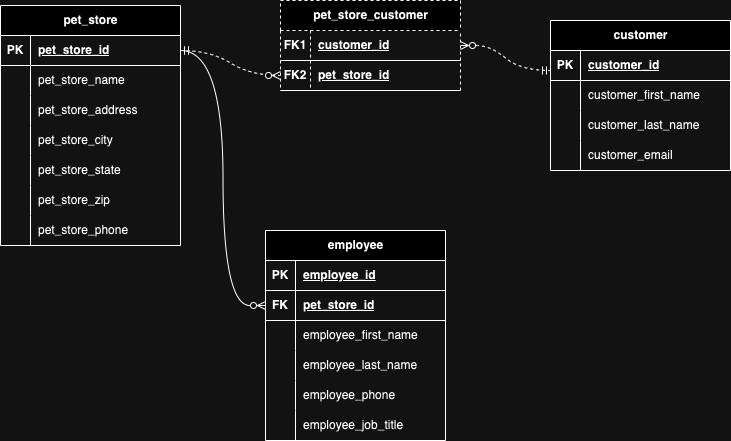

The diagram above was exported from draw.io. Its source (the exported page's mxGraphModel, read from the mxfile embedded in the PNG):
<mxGraphModel dx="707" dy="609" grid="1" gridSize="10" guides="1" tooltips="1" connect="1" arrows="1" fold="1" page="1" pageScale="1" pageWidth="850" pageHeight="1100" math="0" shadow="0">
  <root>
    <mxCell id="0" />
    <mxCell id="1" parent="0" />
    <mxCell id="iENtAdcd8WJ7gxnQK2mC-26" value="pet_store" style="shape=table;startSize=30;container=1;collapsible=1;childLayout=tableLayout;fixedRows=1;rowLines=0;fontStyle=1;align=center;resizeLast=1;html=1;" parent="1" vertex="1">
      <mxGeometry x="70" y="85" width="180" height="240" as="geometry" />
    </mxCell>
    <mxCell id="iENtAdcd8WJ7gxnQK2mC-27" value="" style="shape=tableRow;horizontal=0;startSize=0;swimlaneHead=0;swimlaneBody=0;fillColor=none;collapsible=0;dropTarget=0;points=[[0,0.5],[1,0.5]];portConstraint=eastwest;top=0;left=0;right=0;bottom=1;" parent="iENtAdcd8WJ7gxnQK2mC-26" vertex="1">
      <mxGeometry y="30" width="180" height="30" as="geometry" />
    </mxCell>
    <mxCell id="iENtAdcd8WJ7gxnQK2mC-28" value="PK" style="shape=partialRectangle;connectable=0;fillColor=none;top=0;left=0;bottom=0;right=0;fontStyle=1;overflow=hidden;whiteSpace=wrap;html=1;" parent="iENtAdcd8WJ7gxnQK2mC-27" vertex="1">
      <mxGeometry width="30" height="30" as="geometry">
        <mxRectangle width="30" height="30" as="alternateBounds" />
      </mxGeometry>
    </mxCell>
    <mxCell id="iENtAdcd8WJ7gxnQK2mC-29" value="pet_store_id" style="shape=partialRectangle;connectable=0;fillColor=none;top=0;left=0;bottom=0;right=0;align=left;spacingLeft=6;fontStyle=5;overflow=hidden;whiteSpace=wrap;html=1;" parent="iENtAdcd8WJ7gxnQK2mC-27" vertex="1">
      <mxGeometry x="30" width="150" height="30" as="geometry">
        <mxRectangle width="150" height="30" as="alternateBounds" />
      </mxGeometry>
    </mxCell>
    <mxCell id="iENtAdcd8WJ7gxnQK2mC-30" value="" style="shape=tableRow;horizontal=0;startSize=0;swimlaneHead=0;swimlaneBody=0;fillColor=none;collapsible=0;dropTarget=0;points=[[0,0.5],[1,0.5]];portConstraint=eastwest;top=0;left=0;right=0;bottom=0;" parent="iENtAdcd8WJ7gxnQK2mC-26" vertex="1">
      <mxGeometry y="60" width="180" height="30" as="geometry" />
    </mxCell>
    <mxCell id="iENtAdcd8WJ7gxnQK2mC-31" value="" style="shape=partialRectangle;connectable=0;fillColor=none;top=0;left=0;bottom=0;right=0;editable=1;overflow=hidden;whiteSpace=wrap;html=1;" parent="iENtAdcd8WJ7gxnQK2mC-30" vertex="1">
      <mxGeometry width="30" height="30" as="geometry">
        <mxRectangle width="30" height="30" as="alternateBounds" />
      </mxGeometry>
    </mxCell>
    <mxCell id="iENtAdcd8WJ7gxnQK2mC-32" value="pet_store_name" style="shape=partialRectangle;connectable=0;fillColor=none;top=0;left=0;bottom=0;right=0;align=left;spacingLeft=6;overflow=hidden;whiteSpace=wrap;html=1;" parent="iENtAdcd8WJ7gxnQK2mC-30" vertex="1">
      <mxGeometry x="30" width="150" height="30" as="geometry">
        <mxRectangle width="150" height="30" as="alternateBounds" />
      </mxGeometry>
    </mxCell>
    <mxCell id="iENtAdcd8WJ7gxnQK2mC-33" value="" style="shape=tableRow;horizontal=0;startSize=0;swimlaneHead=0;swimlaneBody=0;fillColor=none;collapsible=0;dropTarget=0;points=[[0,0.5],[1,0.5]];portConstraint=eastwest;top=0;left=0;right=0;bottom=0;" parent="iENtAdcd8WJ7gxnQK2mC-26" vertex="1">
      <mxGeometry y="90" width="180" height="30" as="geometry" />
    </mxCell>
    <mxCell id="iENtAdcd8WJ7gxnQK2mC-34" value="" style="shape=partialRectangle;connectable=0;fillColor=none;top=0;left=0;bottom=0;right=0;editable=1;overflow=hidden;whiteSpace=wrap;html=1;" parent="iENtAdcd8WJ7gxnQK2mC-33" vertex="1">
      <mxGeometry width="30" height="30" as="geometry">
        <mxRectangle width="30" height="30" as="alternateBounds" />
      </mxGeometry>
    </mxCell>
    <mxCell id="iENtAdcd8WJ7gxnQK2mC-35" value="pet_store_address" style="shape=partialRectangle;connectable=0;fillColor=none;top=0;left=0;bottom=0;right=0;align=left;spacingLeft=6;overflow=hidden;whiteSpace=wrap;html=1;" parent="iENtAdcd8WJ7gxnQK2mC-33" vertex="1">
      <mxGeometry x="30" width="150" height="30" as="geometry">
        <mxRectangle width="150" height="30" as="alternateBounds" />
      </mxGeometry>
    </mxCell>
    <mxCell id="iENtAdcd8WJ7gxnQK2mC-36" value="" style="shape=tableRow;horizontal=0;startSize=0;swimlaneHead=0;swimlaneBody=0;fillColor=none;collapsible=0;dropTarget=0;points=[[0,0.5],[1,0.5]];portConstraint=eastwest;top=0;left=0;right=0;bottom=0;" parent="iENtAdcd8WJ7gxnQK2mC-26" vertex="1">
      <mxGeometry y="120" width="180" height="30" as="geometry" />
    </mxCell>
    <mxCell id="iENtAdcd8WJ7gxnQK2mC-37" value="" style="shape=partialRectangle;connectable=0;fillColor=none;top=0;left=0;bottom=0;right=0;editable=1;overflow=hidden;whiteSpace=wrap;html=1;" parent="iENtAdcd8WJ7gxnQK2mC-36" vertex="1">
      <mxGeometry width="30" height="30" as="geometry">
        <mxRectangle width="30" height="30" as="alternateBounds" />
      </mxGeometry>
    </mxCell>
    <mxCell id="iENtAdcd8WJ7gxnQK2mC-38" value="pet_store_city" style="shape=partialRectangle;connectable=0;fillColor=none;top=0;left=0;bottom=0;right=0;align=left;spacingLeft=6;overflow=hidden;whiteSpace=wrap;html=1;" parent="iENtAdcd8WJ7gxnQK2mC-36" vertex="1">
      <mxGeometry x="30" width="150" height="30" as="geometry">
        <mxRectangle width="150" height="30" as="alternateBounds" />
      </mxGeometry>
    </mxCell>
    <mxCell id="iENtAdcd8WJ7gxnQK2mC-65" style="shape=tableRow;horizontal=0;startSize=0;swimlaneHead=0;swimlaneBody=0;fillColor=none;collapsible=0;dropTarget=0;points=[[0,0.5],[1,0.5]];portConstraint=eastwest;top=0;left=0;right=0;bottom=0;" parent="iENtAdcd8WJ7gxnQK2mC-26" vertex="1">
      <mxGeometry y="150" width="180" height="30" as="geometry" />
    </mxCell>
    <mxCell id="iENtAdcd8WJ7gxnQK2mC-66" style="shape=partialRectangle;connectable=0;fillColor=none;top=0;left=0;bottom=0;right=0;editable=1;overflow=hidden;whiteSpace=wrap;html=1;" parent="iENtAdcd8WJ7gxnQK2mC-65" vertex="1">
      <mxGeometry width="30" height="30" as="geometry">
        <mxRectangle width="30" height="30" as="alternateBounds" />
      </mxGeometry>
    </mxCell>
    <mxCell id="iENtAdcd8WJ7gxnQK2mC-67" value="pet_store_state" style="shape=partialRectangle;connectable=0;fillColor=none;top=0;left=0;bottom=0;right=0;align=left;spacingLeft=6;overflow=hidden;whiteSpace=wrap;html=1;" parent="iENtAdcd8WJ7gxnQK2mC-65" vertex="1">
      <mxGeometry x="30" width="150" height="30" as="geometry">
        <mxRectangle width="150" height="30" as="alternateBounds" />
      </mxGeometry>
    </mxCell>
    <mxCell id="iENtAdcd8WJ7gxnQK2mC-68" style="shape=tableRow;horizontal=0;startSize=0;swimlaneHead=0;swimlaneBody=0;fillColor=none;collapsible=0;dropTarget=0;points=[[0,0.5],[1,0.5]];portConstraint=eastwest;top=0;left=0;right=0;bottom=0;" parent="iENtAdcd8WJ7gxnQK2mC-26" vertex="1">
      <mxGeometry y="180" width="180" height="30" as="geometry" />
    </mxCell>
    <mxCell id="iENtAdcd8WJ7gxnQK2mC-69" style="shape=partialRectangle;connectable=0;fillColor=none;top=0;left=0;bottom=0;right=0;editable=1;overflow=hidden;whiteSpace=wrap;html=1;" parent="iENtAdcd8WJ7gxnQK2mC-68" vertex="1">
      <mxGeometry width="30" height="30" as="geometry">
        <mxRectangle width="30" height="30" as="alternateBounds" />
      </mxGeometry>
    </mxCell>
    <mxCell id="iENtAdcd8WJ7gxnQK2mC-70" value="pet_store_zip" style="shape=partialRectangle;connectable=0;fillColor=none;top=0;left=0;bottom=0;right=0;align=left;spacingLeft=6;overflow=hidden;whiteSpace=wrap;html=1;" parent="iENtAdcd8WJ7gxnQK2mC-68" vertex="1">
      <mxGeometry x="30" width="150" height="30" as="geometry">
        <mxRectangle width="150" height="30" as="alternateBounds" />
      </mxGeometry>
    </mxCell>
    <mxCell id="iENtAdcd8WJ7gxnQK2mC-71" style="shape=tableRow;horizontal=0;startSize=0;swimlaneHead=0;swimlaneBody=0;fillColor=none;collapsible=0;dropTarget=0;points=[[0,0.5],[1,0.5]];portConstraint=eastwest;top=0;left=0;right=0;bottom=0;" parent="iENtAdcd8WJ7gxnQK2mC-26" vertex="1">
      <mxGeometry y="210" width="180" height="30" as="geometry" />
    </mxCell>
    <mxCell id="iENtAdcd8WJ7gxnQK2mC-72" style="shape=partialRectangle;connectable=0;fillColor=none;top=0;left=0;bottom=0;right=0;editable=1;overflow=hidden;whiteSpace=wrap;html=1;" parent="iENtAdcd8WJ7gxnQK2mC-71" vertex="1">
      <mxGeometry width="30" height="30" as="geometry">
        <mxRectangle width="30" height="30" as="alternateBounds" />
      </mxGeometry>
    </mxCell>
    <mxCell id="iENtAdcd8WJ7gxnQK2mC-73" value="pet_store_phone" style="shape=partialRectangle;connectable=0;fillColor=none;top=0;left=0;bottom=0;right=0;align=left;spacingLeft=6;overflow=hidden;whiteSpace=wrap;html=1;" parent="iENtAdcd8WJ7gxnQK2mC-71" vertex="1">
      <mxGeometry x="30" width="150" height="30" as="geometry">
        <mxRectangle width="150" height="30" as="alternateBounds" />
      </mxGeometry>
    </mxCell>
    <mxCell id="iENtAdcd8WJ7gxnQK2mC-39" value="employee" style="shape=table;startSize=30;container=1;collapsible=1;childLayout=tableLayout;fixedRows=1;rowLines=0;fontStyle=1;align=center;resizeLast=1;html=1;" parent="1" vertex="1">
      <mxGeometry x="335" y="310" width="180" height="210" as="geometry" />
    </mxCell>
    <mxCell id="iENtAdcd8WJ7gxnQK2mC-40" value="" style="shape=tableRow;horizontal=0;startSize=0;swimlaneHead=0;swimlaneBody=0;fillColor=none;collapsible=0;dropTarget=0;points=[[0,0.5],[1,0.5]];portConstraint=eastwest;top=0;left=0;right=0;bottom=1;" parent="iENtAdcd8WJ7gxnQK2mC-39" vertex="1">
      <mxGeometry y="30" width="180" height="30" as="geometry" />
    </mxCell>
    <mxCell id="iENtAdcd8WJ7gxnQK2mC-41" value="PK" style="shape=partialRectangle;connectable=0;fillColor=none;top=0;left=0;bottom=0;right=0;fontStyle=1;overflow=hidden;whiteSpace=wrap;html=1;" parent="iENtAdcd8WJ7gxnQK2mC-40" vertex="1">
      <mxGeometry width="30" height="30" as="geometry">
        <mxRectangle width="30" height="30" as="alternateBounds" />
      </mxGeometry>
    </mxCell>
    <mxCell id="iENtAdcd8WJ7gxnQK2mC-42" value="employee_id" style="shape=partialRectangle;connectable=0;fillColor=none;top=0;left=0;bottom=0;right=0;align=left;spacingLeft=6;fontStyle=5;overflow=hidden;whiteSpace=wrap;html=1;" parent="iENtAdcd8WJ7gxnQK2mC-40" vertex="1">
      <mxGeometry x="30" width="150" height="30" as="geometry">
        <mxRectangle width="150" height="30" as="alternateBounds" />
      </mxGeometry>
    </mxCell>
    <mxCell id="iENtAdcd8WJ7gxnQK2mC-77" style="shape=tableRow;horizontal=0;startSize=0;swimlaneHead=0;swimlaneBody=0;fillColor=none;collapsible=0;dropTarget=0;points=[[0,0.5],[1,0.5]];portConstraint=eastwest;top=0;left=0;right=0;bottom=1;" parent="iENtAdcd8WJ7gxnQK2mC-39" vertex="1">
      <mxGeometry y="60" width="180" height="30" as="geometry" />
    </mxCell>
    <mxCell id="iENtAdcd8WJ7gxnQK2mC-78" value="FK" style="shape=partialRectangle;connectable=0;fillColor=none;top=0;left=0;bottom=0;right=0;fontStyle=1;overflow=hidden;whiteSpace=wrap;html=1;" parent="iENtAdcd8WJ7gxnQK2mC-77" vertex="1">
      <mxGeometry width="30" height="30" as="geometry">
        <mxRectangle width="30" height="30" as="alternateBounds" />
      </mxGeometry>
    </mxCell>
    <mxCell id="iENtAdcd8WJ7gxnQK2mC-79" value="pet_store_id" style="shape=partialRectangle;connectable=0;fillColor=none;top=0;left=0;bottom=0;right=0;align=left;spacingLeft=6;fontStyle=5;overflow=hidden;whiteSpace=wrap;html=1;" parent="iENtAdcd8WJ7gxnQK2mC-77" vertex="1">
      <mxGeometry x="30" width="150" height="30" as="geometry">
        <mxRectangle width="150" height="30" as="alternateBounds" />
      </mxGeometry>
    </mxCell>
    <mxCell id="iENtAdcd8WJ7gxnQK2mC-43" value="" style="shape=tableRow;horizontal=0;startSize=0;swimlaneHead=0;swimlaneBody=0;fillColor=none;collapsible=0;dropTarget=0;points=[[0,0.5],[1,0.5]];portConstraint=eastwest;top=0;left=0;right=0;bottom=0;" parent="iENtAdcd8WJ7gxnQK2mC-39" vertex="1">
      <mxGeometry y="90" width="180" height="30" as="geometry" />
    </mxCell>
    <mxCell id="iENtAdcd8WJ7gxnQK2mC-44" value="" style="shape=partialRectangle;connectable=0;fillColor=none;top=0;left=0;bottom=0;right=0;editable=1;overflow=hidden;whiteSpace=wrap;html=1;" parent="iENtAdcd8WJ7gxnQK2mC-43" vertex="1">
      <mxGeometry width="30" height="30" as="geometry">
        <mxRectangle width="30" height="30" as="alternateBounds" />
      </mxGeometry>
    </mxCell>
    <mxCell id="iENtAdcd8WJ7gxnQK2mC-45" value="employee_first_name" style="shape=partialRectangle;connectable=0;fillColor=none;top=0;left=0;bottom=0;right=0;align=left;spacingLeft=6;overflow=hidden;whiteSpace=wrap;html=1;" parent="iENtAdcd8WJ7gxnQK2mC-43" vertex="1">
      <mxGeometry x="30" width="150" height="30" as="geometry">
        <mxRectangle width="150" height="30" as="alternateBounds" />
      </mxGeometry>
    </mxCell>
    <mxCell id="iENtAdcd8WJ7gxnQK2mC-46" value="" style="shape=tableRow;horizontal=0;startSize=0;swimlaneHead=0;swimlaneBody=0;fillColor=none;collapsible=0;dropTarget=0;points=[[0,0.5],[1,0.5]];portConstraint=eastwest;top=0;left=0;right=0;bottom=0;" parent="iENtAdcd8WJ7gxnQK2mC-39" vertex="1">
      <mxGeometry y="120" width="180" height="30" as="geometry" />
    </mxCell>
    <mxCell id="iENtAdcd8WJ7gxnQK2mC-47" value="" style="shape=partialRectangle;connectable=0;fillColor=none;top=0;left=0;bottom=0;right=0;editable=1;overflow=hidden;whiteSpace=wrap;html=1;" parent="iENtAdcd8WJ7gxnQK2mC-46" vertex="1">
      <mxGeometry width="30" height="30" as="geometry">
        <mxRectangle width="30" height="30" as="alternateBounds" />
      </mxGeometry>
    </mxCell>
    <mxCell id="iENtAdcd8WJ7gxnQK2mC-48" value="employee_last_name" style="shape=partialRectangle;connectable=0;fillColor=none;top=0;left=0;bottom=0;right=0;align=left;spacingLeft=6;overflow=hidden;whiteSpace=wrap;html=1;" parent="iENtAdcd8WJ7gxnQK2mC-46" vertex="1">
      <mxGeometry x="30" width="150" height="30" as="geometry">
        <mxRectangle width="150" height="30" as="alternateBounds" />
      </mxGeometry>
    </mxCell>
    <mxCell id="iENtAdcd8WJ7gxnQK2mC-49" value="" style="shape=tableRow;horizontal=0;startSize=0;swimlaneHead=0;swimlaneBody=0;fillColor=none;collapsible=0;dropTarget=0;points=[[0,0.5],[1,0.5]];portConstraint=eastwest;top=0;left=0;right=0;bottom=0;" parent="iENtAdcd8WJ7gxnQK2mC-39" vertex="1">
      <mxGeometry y="150" width="180" height="30" as="geometry" />
    </mxCell>
    <mxCell id="iENtAdcd8WJ7gxnQK2mC-50" value="" style="shape=partialRectangle;connectable=0;fillColor=none;top=0;left=0;bottom=0;right=0;editable=1;overflow=hidden;whiteSpace=wrap;html=1;" parent="iENtAdcd8WJ7gxnQK2mC-49" vertex="1">
      <mxGeometry width="30" height="30" as="geometry">
        <mxRectangle width="30" height="30" as="alternateBounds" />
      </mxGeometry>
    </mxCell>
    <mxCell id="iENtAdcd8WJ7gxnQK2mC-51" value="employee_phone" style="shape=partialRectangle;connectable=0;fillColor=none;top=0;left=0;bottom=0;right=0;align=left;spacingLeft=6;overflow=hidden;whiteSpace=wrap;html=1;" parent="iENtAdcd8WJ7gxnQK2mC-49" vertex="1">
      <mxGeometry x="30" width="150" height="30" as="geometry">
        <mxRectangle width="150" height="30" as="alternateBounds" />
      </mxGeometry>
    </mxCell>
    <mxCell id="iENtAdcd8WJ7gxnQK2mC-80" style="shape=tableRow;horizontal=0;startSize=0;swimlaneHead=0;swimlaneBody=0;fillColor=none;collapsible=0;dropTarget=0;points=[[0,0.5],[1,0.5]];portConstraint=eastwest;top=0;left=0;right=0;bottom=0;" parent="iENtAdcd8WJ7gxnQK2mC-39" vertex="1">
      <mxGeometry y="180" width="180" height="30" as="geometry" />
    </mxCell>
    <mxCell id="iENtAdcd8WJ7gxnQK2mC-81" style="shape=partialRectangle;connectable=0;fillColor=none;top=0;left=0;bottom=0;right=0;editable=1;overflow=hidden;whiteSpace=wrap;html=1;" parent="iENtAdcd8WJ7gxnQK2mC-80" vertex="1">
      <mxGeometry width="30" height="30" as="geometry">
        <mxRectangle width="30" height="30" as="alternateBounds" />
      </mxGeometry>
    </mxCell>
    <mxCell id="iENtAdcd8WJ7gxnQK2mC-82" value="employee_job_title" style="shape=partialRectangle;connectable=0;fillColor=none;top=0;left=0;bottom=0;right=0;align=left;spacingLeft=6;overflow=hidden;whiteSpace=wrap;html=1;" parent="iENtAdcd8WJ7gxnQK2mC-80" vertex="1">
      <mxGeometry x="30" width="150" height="30" as="geometry">
        <mxRectangle width="150" height="30" as="alternateBounds" />
      </mxGeometry>
    </mxCell>
    <mxCell id="iENtAdcd8WJ7gxnQK2mC-52" value="customer" style="shape=table;startSize=30;container=1;collapsible=1;childLayout=tableLayout;fixedRows=1;rowLines=0;fontStyle=1;align=center;resizeLast=1;html=1;" parent="1" vertex="1">
      <mxGeometry x="620" y="100" width="180" height="150" as="geometry" />
    </mxCell>
    <mxCell id="iENtAdcd8WJ7gxnQK2mC-53" value="" style="shape=tableRow;horizontal=0;startSize=0;swimlaneHead=0;swimlaneBody=0;fillColor=none;collapsible=0;dropTarget=0;points=[[0,0.5],[1,0.5]];portConstraint=eastwest;top=0;left=0;right=0;bottom=1;" parent="iENtAdcd8WJ7gxnQK2mC-52" vertex="1">
      <mxGeometry y="30" width="180" height="30" as="geometry" />
    </mxCell>
    <mxCell id="iENtAdcd8WJ7gxnQK2mC-54" value="PK" style="shape=partialRectangle;connectable=0;fillColor=none;top=0;left=0;bottom=0;right=0;fontStyle=1;overflow=hidden;whiteSpace=wrap;html=1;" parent="iENtAdcd8WJ7gxnQK2mC-53" vertex="1">
      <mxGeometry width="30" height="30" as="geometry">
        <mxRectangle width="30" height="30" as="alternateBounds" />
      </mxGeometry>
    </mxCell>
    <mxCell id="iENtAdcd8WJ7gxnQK2mC-55" value="customer_id" style="shape=partialRectangle;connectable=0;fillColor=none;top=0;left=0;bottom=0;right=0;align=left;spacingLeft=6;fontStyle=5;overflow=hidden;whiteSpace=wrap;html=1;" parent="iENtAdcd8WJ7gxnQK2mC-53" vertex="1">
      <mxGeometry x="30" width="150" height="30" as="geometry">
        <mxRectangle width="150" height="30" as="alternateBounds" />
      </mxGeometry>
    </mxCell>
    <mxCell id="iENtAdcd8WJ7gxnQK2mC-56" value="" style="shape=tableRow;horizontal=0;startSize=0;swimlaneHead=0;swimlaneBody=0;fillColor=none;collapsible=0;dropTarget=0;points=[[0,0.5],[1,0.5]];portConstraint=eastwest;top=0;left=0;right=0;bottom=0;" parent="iENtAdcd8WJ7gxnQK2mC-52" vertex="1">
      <mxGeometry y="60" width="180" height="30" as="geometry" />
    </mxCell>
    <mxCell id="iENtAdcd8WJ7gxnQK2mC-57" value="" style="shape=partialRectangle;connectable=0;fillColor=none;top=0;left=0;bottom=0;right=0;editable=1;overflow=hidden;whiteSpace=wrap;html=1;" parent="iENtAdcd8WJ7gxnQK2mC-56" vertex="1">
      <mxGeometry width="30" height="30" as="geometry">
        <mxRectangle width="30" height="30" as="alternateBounds" />
      </mxGeometry>
    </mxCell>
    <mxCell id="iENtAdcd8WJ7gxnQK2mC-58" value="customer_first_name" style="shape=partialRectangle;connectable=0;fillColor=none;top=0;left=0;bottom=0;right=0;align=left;spacingLeft=6;overflow=hidden;whiteSpace=wrap;html=1;" parent="iENtAdcd8WJ7gxnQK2mC-56" vertex="1">
      <mxGeometry x="30" width="150" height="30" as="geometry">
        <mxRectangle width="150" height="30" as="alternateBounds" />
      </mxGeometry>
    </mxCell>
    <mxCell id="iENtAdcd8WJ7gxnQK2mC-59" value="" style="shape=tableRow;horizontal=0;startSize=0;swimlaneHead=0;swimlaneBody=0;fillColor=none;collapsible=0;dropTarget=0;points=[[0,0.5],[1,0.5]];portConstraint=eastwest;top=0;left=0;right=0;bottom=0;" parent="iENtAdcd8WJ7gxnQK2mC-52" vertex="1">
      <mxGeometry y="90" width="180" height="30" as="geometry" />
    </mxCell>
    <mxCell id="iENtAdcd8WJ7gxnQK2mC-60" value="" style="shape=partialRectangle;connectable=0;fillColor=none;top=0;left=0;bottom=0;right=0;editable=1;overflow=hidden;whiteSpace=wrap;html=1;" parent="iENtAdcd8WJ7gxnQK2mC-59" vertex="1">
      <mxGeometry width="30" height="30" as="geometry">
        <mxRectangle width="30" height="30" as="alternateBounds" />
      </mxGeometry>
    </mxCell>
    <mxCell id="iENtAdcd8WJ7gxnQK2mC-61" value="customer_last_name" style="shape=partialRectangle;connectable=0;fillColor=none;top=0;left=0;bottom=0;right=0;align=left;spacingLeft=6;overflow=hidden;whiteSpace=wrap;html=1;" parent="iENtAdcd8WJ7gxnQK2mC-59" vertex="1">
      <mxGeometry x="30" width="150" height="30" as="geometry">
        <mxRectangle width="150" height="30" as="alternateBounds" />
      </mxGeometry>
    </mxCell>
    <mxCell id="iENtAdcd8WJ7gxnQK2mC-62" value="" style="shape=tableRow;horizontal=0;startSize=0;swimlaneHead=0;swimlaneBody=0;fillColor=none;collapsible=0;dropTarget=0;points=[[0,0.5],[1,0.5]];portConstraint=eastwest;top=0;left=0;right=0;bottom=0;" parent="iENtAdcd8WJ7gxnQK2mC-52" vertex="1">
      <mxGeometry y="120" width="180" height="30" as="geometry" />
    </mxCell>
    <mxCell id="iENtAdcd8WJ7gxnQK2mC-63" value="" style="shape=partialRectangle;connectable=0;fillColor=none;top=0;left=0;bottom=0;right=0;editable=1;overflow=hidden;whiteSpace=wrap;html=1;" parent="iENtAdcd8WJ7gxnQK2mC-62" vertex="1">
      <mxGeometry width="30" height="30" as="geometry">
        <mxRectangle width="30" height="30" as="alternateBounds" />
      </mxGeometry>
    </mxCell>
    <mxCell id="iENtAdcd8WJ7gxnQK2mC-64" value="customer_email" style="shape=partialRectangle;connectable=0;fillColor=none;top=0;left=0;bottom=0;right=0;align=left;spacingLeft=6;overflow=hidden;whiteSpace=wrap;html=1;" parent="iENtAdcd8WJ7gxnQK2mC-62" vertex="1">
      <mxGeometry x="30" width="150" height="30" as="geometry">
        <mxRectangle width="150" height="30" as="alternateBounds" />
      </mxGeometry>
    </mxCell>
    <mxCell id="iENtAdcd8WJ7gxnQK2mC-83" value="" style="edgeStyle=orthogonalEdgeStyle;fontSize=12;html=1;endArrow=ERmandOne;endFill=0;rounded=0;entryX=1;entryY=0.5;entryDx=0;entryDy=0;startArrow=ERzeroToMany;startFill=0;curved=1;" parent="1" source="iENtAdcd8WJ7gxnQK2mC-77" target="iENtAdcd8WJ7gxnQK2mC-27" edge="1">
      <mxGeometry width="100" height="100" relative="1" as="geometry">
        <mxPoint x="270" y="500" as="sourcePoint" />
        <mxPoint x="460" y="260" as="targetPoint" />
      </mxGeometry>
    </mxCell>
    <mxCell id="iENtAdcd8WJ7gxnQK2mC-84" value="" style="edgeStyle=entityRelationEdgeStyle;fontSize=12;html=1;endArrow=ERzeroToMany;endFill=1;rounded=0;curved=1;entryX=0;entryY=0.5;entryDx=0;entryDy=0;exitX=1;exitY=0.5;exitDx=0;exitDy=0;startArrow=ERmandOne;startFill=0;dashed=1;" parent="1" source="iENtAdcd8WJ7gxnQK2mC-27" target="iENtAdcd8WJ7gxnQK2mC-98" edge="1">
      <mxGeometry width="100" height="100" relative="1" as="geometry">
        <mxPoint x="360" y="360" as="sourcePoint" />
        <mxPoint x="460" y="260" as="targetPoint" />
        <Array as="points">
          <mxPoint x="470" y="190" />
        </Array>
      </mxGeometry>
    </mxCell>
    <mxCell id="iENtAdcd8WJ7gxnQK2mC-85" value="pet_store_customer" style="shape=table;startSize=30;container=1;collapsible=1;childLayout=tableLayout;fixedRows=1;rowLines=0;fontStyle=1;align=center;resizeLast=1;html=1;dashed=1;" parent="1" vertex="1">
      <mxGeometry x="350" y="80" width="180" height="90" as="geometry" />
    </mxCell>
    <mxCell id="iENtAdcd8WJ7gxnQK2mC-86" value="" style="shape=tableRow;horizontal=0;startSize=0;swimlaneHead=0;swimlaneBody=0;fillColor=none;collapsible=0;dropTarget=0;points=[[0,0.5],[1,0.5]];portConstraint=eastwest;top=0;left=0;right=0;bottom=1;" parent="iENtAdcd8WJ7gxnQK2mC-85" vertex="1">
      <mxGeometry y="30" width="180" height="30" as="geometry" />
    </mxCell>
    <mxCell id="iENtAdcd8WJ7gxnQK2mC-87" value="FK1" style="shape=partialRectangle;connectable=0;fillColor=none;top=0;left=0;bottom=0;right=0;fontStyle=1;overflow=hidden;whiteSpace=wrap;html=1;" parent="iENtAdcd8WJ7gxnQK2mC-86" vertex="1">
      <mxGeometry width="30" height="30" as="geometry">
        <mxRectangle width="30" height="30" as="alternateBounds" />
      </mxGeometry>
    </mxCell>
    <mxCell id="iENtAdcd8WJ7gxnQK2mC-88" value="customer_id" style="shape=partialRectangle;connectable=0;fillColor=none;top=0;left=0;bottom=0;right=0;align=left;spacingLeft=6;fontStyle=5;overflow=hidden;whiteSpace=wrap;html=1;" parent="iENtAdcd8WJ7gxnQK2mC-86" vertex="1">
      <mxGeometry x="30" width="150" height="30" as="geometry">
        <mxRectangle width="150" height="30" as="alternateBounds" />
      </mxGeometry>
    </mxCell>
    <mxCell id="iENtAdcd8WJ7gxnQK2mC-98" style="shape=tableRow;horizontal=0;startSize=0;swimlaneHead=0;swimlaneBody=0;fillColor=none;collapsible=0;dropTarget=0;points=[[0,0.5],[1,0.5]];portConstraint=eastwest;top=0;left=0;right=0;bottom=1;" parent="iENtAdcd8WJ7gxnQK2mC-85" vertex="1">
      <mxGeometry y="60" width="180" height="30" as="geometry" />
    </mxCell>
    <mxCell id="iENtAdcd8WJ7gxnQK2mC-99" value="FK2" style="shape=partialRectangle;connectable=0;fillColor=none;top=0;left=0;bottom=0;right=0;fontStyle=1;overflow=hidden;whiteSpace=wrap;html=1;" parent="iENtAdcd8WJ7gxnQK2mC-98" vertex="1">
      <mxGeometry width="30" height="30" as="geometry">
        <mxRectangle width="30" height="30" as="alternateBounds" />
      </mxGeometry>
    </mxCell>
    <mxCell id="iENtAdcd8WJ7gxnQK2mC-100" value="pet_store_id" style="shape=partialRectangle;connectable=0;fillColor=none;top=0;left=0;bottom=0;right=0;align=left;spacingLeft=6;fontStyle=5;overflow=hidden;whiteSpace=wrap;html=1;" parent="iENtAdcd8WJ7gxnQK2mC-98" vertex="1">
      <mxGeometry x="30" width="150" height="30" as="geometry">
        <mxRectangle width="150" height="30" as="alternateBounds" />
      </mxGeometry>
    </mxCell>
    <mxCell id="iENtAdcd8WJ7gxnQK2mC-103" value="" style="edgeStyle=entityRelationEdgeStyle;fontSize=12;html=1;endArrow=ERmandOne;endFill=0;rounded=0;curved=1;exitX=1;exitY=0.5;exitDx=0;exitDy=0;startArrow=ERzeroToMany;startFill=0;dashed=1;" parent="1" source="iENtAdcd8WJ7gxnQK2mC-86" edge="1">
      <mxGeometry width="100" height="100" relative="1" as="geometry">
        <mxPoint x="520" y="250" as="sourcePoint" />
        <mxPoint x="620" y="150" as="targetPoint" />
      </mxGeometry>
    </mxCell>
  </root>
</mxGraphModel>